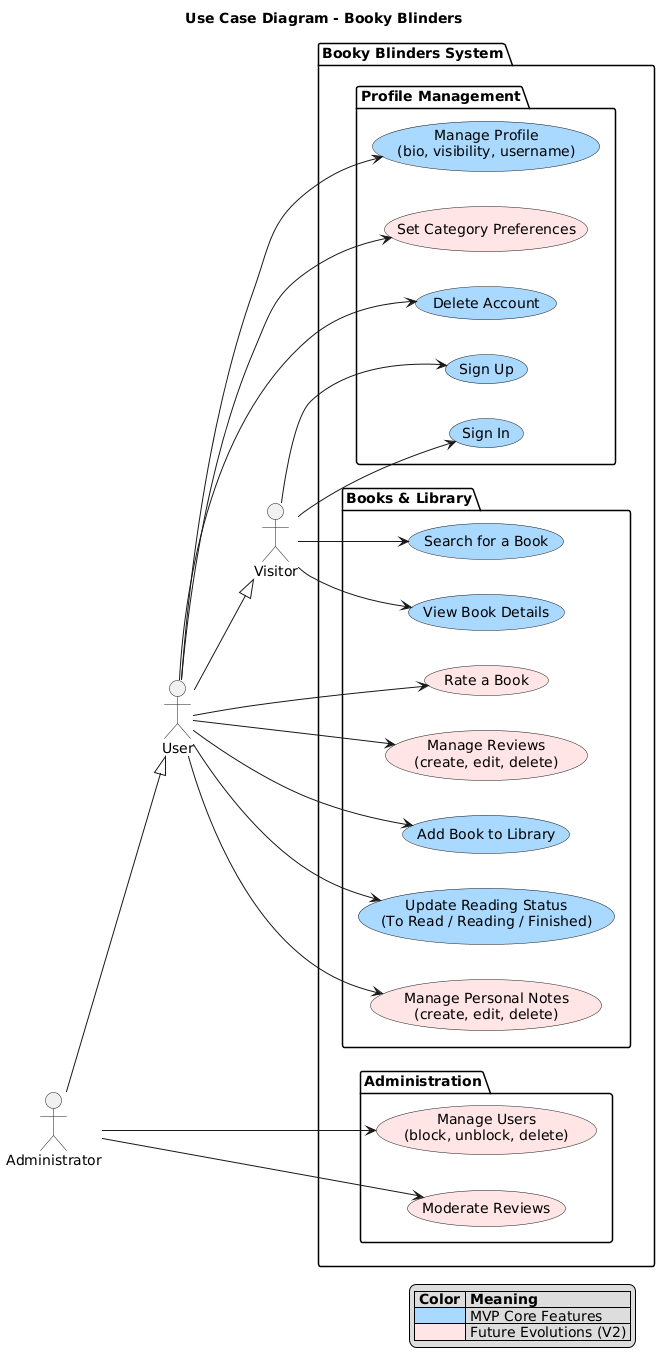

The diagram above was rendered by PlantUML. Its source (embedded in the PNG):
@startuml
title Use Case Diagram - Booky Blinders

left to right direction

' Actor Definitions
actor "Visitor" as V
actor "User" as U
actor "Administrator" as A

package "Booky Blinders System" {
    
    package "Profile Management" {
        usecase UC1 as "Sign Up" #A8D8FF
        usecase UC2 as "Sign In" #A8D8FF
        usecase UC3 as "Manage Profile\n(bio, visibility, username)" #A8D8FF
        usecase UC4 as "Set Category Preferences" #FFE5E5
        usecase UC5 as "Delete Account" #A8D8FF
    }
    
    package "Books & Library" {
        usecase UC6 as "Search for a Book" #A8D8FF
        usecase UC7 as "View Book Details" #A8D8FF
        usecase UC8 as "Add Book to Library" #A8D8FF
        usecase UC9 as "Update Reading Status\n(To Read / Reading / Finished)" #A8D8FF
        usecase UC10 as "Manage Personal Notes\n(create, edit, delete)" #FFE5E5
        usecase UC11 as "Rate a Book" #FFE5E5
        usecase UC12 as "Manage Reviews\n(create, edit, delete)" #FFE5E5
    }
    
    package "Administration" {
        usecase UC13 as "Manage Users\n(block, unblock, delete)" #FFE5E5
        usecase UC14 as "Moderate Reviews" #FFE5E5
    }
}

' Actor Relationships
V --> UC1
V --> UC2
V --> UC6
V --> UC7

U --|> V
U --> UC3
U --> UC4
U --> UC5
U --> UC8
U --> UC9
U --> UC10
U --> UC11
U --> UC12

A --|> U
A --> UC13
A --> UC14

' Legend
legend right
  |= Color |= Meaning |
  |<#A8D8FF>| MVP Core Features |
  |<#FFE5E5>| Future Evolutions (V2) |
endlegend
@enduml